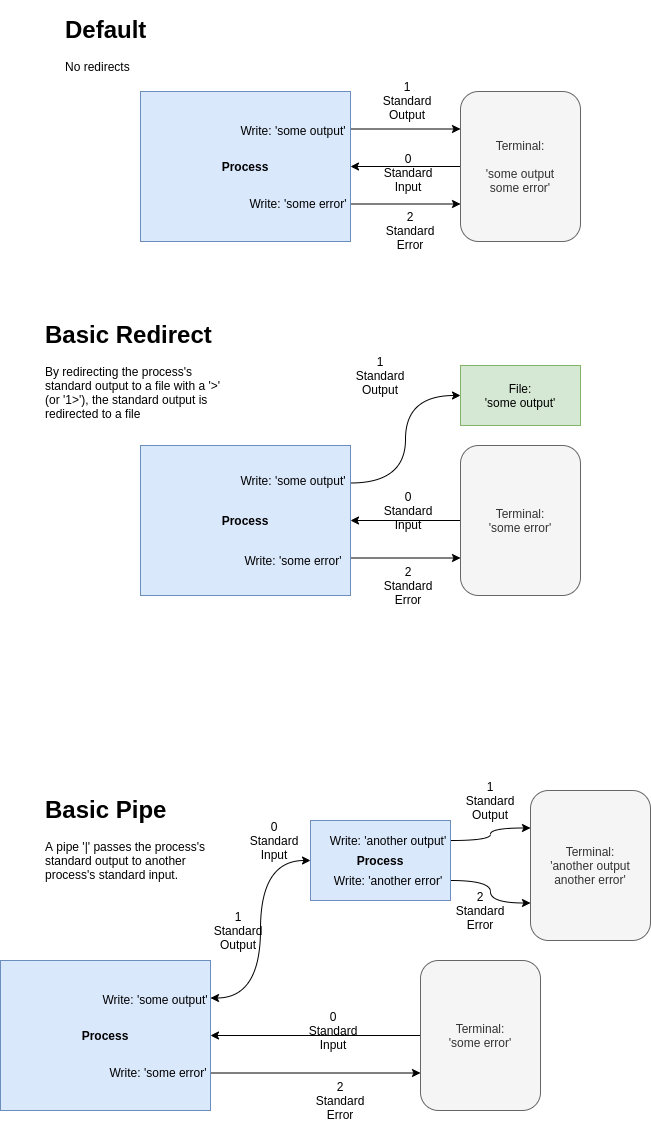

The diagram above was exported from draw.io. Its source (the exported page's mxGraphModel, read from the mxfile embedded in the PNG):
<mxGraphModel dx="1350" dy="806" grid="1" gridSize="10" guides="1" tooltips="1" connect="1" arrows="1" fold="1" page="1" pageScale="1" pageWidth="827" pageHeight="1169" math="0" shadow="0">
  <root>
    <mxCell id="0" />
    <mxCell id="1" parent="0" />
    <mxCell id="smCGMgTPLlVoj343EyLo-3" style="edgeStyle=orthogonalEdgeStyle;rounded=0;orthogonalLoop=1;jettySize=auto;html=1;exitX=1;exitY=0.25;exitDx=0;exitDy=0;entryX=0;entryY=0.25;entryDx=0;entryDy=0;" edge="1" parent="1" source="smCGMgTPLlVoj343EyLo-1" target="smCGMgTPLlVoj343EyLo-2">
      <mxGeometry relative="1" as="geometry" />
    </mxCell>
    <mxCell id="smCGMgTPLlVoj343EyLo-8" style="edgeStyle=orthogonalEdgeStyle;rounded=0;orthogonalLoop=1;jettySize=auto;html=1;exitX=1;exitY=0.75;exitDx=0;exitDy=0;entryX=0;entryY=0.75;entryDx=0;entryDy=0;" edge="1" parent="1" source="smCGMgTPLlVoj343EyLo-1" target="smCGMgTPLlVoj343EyLo-2">
      <mxGeometry relative="1" as="geometry" />
    </mxCell>
    <mxCell id="smCGMgTPLlVoj343EyLo-1" value="&lt;b&gt;Process&lt;/b&gt;" style="rounded=0;whiteSpace=wrap;html=1;fillColor=#dae8fc;strokeColor=#6c8ebf;" vertex="1" parent="1">
      <mxGeometry x="280" y="251" width="210" height="150" as="geometry" />
    </mxCell>
    <mxCell id="smCGMgTPLlVoj343EyLo-7" style="edgeStyle=orthogonalEdgeStyle;rounded=0;orthogonalLoop=1;jettySize=auto;html=1;exitX=0;exitY=0.5;exitDx=0;exitDy=0;" edge="1" parent="1" source="smCGMgTPLlVoj343EyLo-2" target="smCGMgTPLlVoj343EyLo-1">
      <mxGeometry relative="1" as="geometry" />
    </mxCell>
    <mxCell id="smCGMgTPLlVoj343EyLo-2" value="Terminal:&lt;br&gt;&lt;br&gt;'some output&lt;br&gt;some error'" style="rounded=1;whiteSpace=wrap;html=1;fillColor=#f5f5f5;strokeColor=#666666;fontColor=#333333;" vertex="1" parent="1">
      <mxGeometry x="600" y="251" width="120" height="150" as="geometry" />
    </mxCell>
    <mxCell id="smCGMgTPLlVoj343EyLo-9" value="2&lt;br&gt;Standard&lt;br&gt;Error" style="text;html=1;strokeColor=none;fillColor=none;align=center;verticalAlign=middle;whiteSpace=wrap;rounded=0;" vertex="1" parent="1">
      <mxGeometry x="530" y="380" width="40" height="20" as="geometry" />
    </mxCell>
    <mxCell id="smCGMgTPLlVoj343EyLo-10" value="1&lt;br&gt;Standard&lt;br&gt;Output" style="text;html=1;strokeColor=none;fillColor=none;align=center;verticalAlign=middle;whiteSpace=wrap;rounded=0;" vertex="1" parent="1">
      <mxGeometry x="527" y="250" width="40" height="20" as="geometry" />
    </mxCell>
    <mxCell id="smCGMgTPLlVoj343EyLo-11" value="0&lt;br&gt;Standard Input" style="text;html=1;strokeColor=none;fillColor=none;align=center;verticalAlign=middle;whiteSpace=wrap;rounded=0;" vertex="1" parent="1">
      <mxGeometry x="528" y="322" width="40" height="20" as="geometry" />
    </mxCell>
    <mxCell id="smCGMgTPLlVoj343EyLo-15" style="edgeStyle=orthogonalEdgeStyle;orthogonalLoop=1;jettySize=auto;html=1;exitX=1;exitY=0.25;exitDx=0;exitDy=0;entryX=0;entryY=0.5;entryDx=0;entryDy=0;curved=1;" edge="1" parent="1" source="smCGMgTPLlVoj343EyLo-17" target="smCGMgTPLlVoj343EyLo-23">
      <mxGeometry relative="1" as="geometry" />
    </mxCell>
    <mxCell id="smCGMgTPLlVoj343EyLo-16" style="edgeStyle=orthogonalEdgeStyle;rounded=0;orthogonalLoop=1;jettySize=auto;html=1;exitX=1;exitY=0.75;exitDx=0;exitDy=0;entryX=0;entryY=0.75;entryDx=0;entryDy=0;" edge="1" parent="1" source="smCGMgTPLlVoj343EyLo-17" target="smCGMgTPLlVoj343EyLo-19">
      <mxGeometry relative="1" as="geometry" />
    </mxCell>
    <mxCell id="smCGMgTPLlVoj343EyLo-17" value="&lt;b&gt;Process&lt;/b&gt;" style="rounded=0;whiteSpace=wrap;html=1;fillColor=#dae8fc;strokeColor=#6c8ebf;" vertex="1" parent="1">
      <mxGeometry x="280" y="605" width="210" height="150" as="geometry" />
    </mxCell>
    <mxCell id="smCGMgTPLlVoj343EyLo-18" style="edgeStyle=orthogonalEdgeStyle;rounded=0;orthogonalLoop=1;jettySize=auto;html=1;exitX=0;exitY=0.5;exitDx=0;exitDy=0;" edge="1" parent="1" source="smCGMgTPLlVoj343EyLo-19" target="smCGMgTPLlVoj343EyLo-17">
      <mxGeometry relative="1" as="geometry" />
    </mxCell>
    <mxCell id="smCGMgTPLlVoj343EyLo-19" value="Terminal:&lt;br&gt;'some error'" style="rounded=1;whiteSpace=wrap;html=1;fillColor=#f5f5f5;strokeColor=#666666;fontColor=#333333;" vertex="1" parent="1">
      <mxGeometry x="600" y="605" width="120" height="150" as="geometry" />
    </mxCell>
    <mxCell id="smCGMgTPLlVoj343EyLo-20" value="2&lt;br&gt;Standard&lt;br&gt;Error" style="text;html=1;strokeColor=none;fillColor=none;align=center;verticalAlign=middle;whiteSpace=wrap;rounded=0;" vertex="1" parent="1">
      <mxGeometry x="528" y="735" width="40" height="20" as="geometry" />
    </mxCell>
    <mxCell id="smCGMgTPLlVoj343EyLo-21" value="1&lt;br&gt;Standard&lt;br&gt;Output" style="text;html=1;strokeColor=none;fillColor=none;align=center;verticalAlign=middle;whiteSpace=wrap;rounded=0;" vertex="1" parent="1">
      <mxGeometry x="500" y="525" width="40" height="20" as="geometry" />
    </mxCell>
    <mxCell id="smCGMgTPLlVoj343EyLo-22" value="0&lt;br&gt;Standard Input" style="text;html=1;strokeColor=none;fillColor=none;align=center;verticalAlign=middle;whiteSpace=wrap;rounded=0;" vertex="1" parent="1">
      <mxGeometry x="528" y="660" width="40" height="20" as="geometry" />
    </mxCell>
    <mxCell id="smCGMgTPLlVoj343EyLo-23" value="File:&lt;br&gt;'some output'" style="rounded=0;whiteSpace=wrap;html=1;fillColor=#d5e8d4;strokeColor=#82b366;" vertex="1" parent="1">
      <mxGeometry x="600" y="525" width="120" height="60" as="geometry" />
    </mxCell>
    <mxCell id="smCGMgTPLlVoj343EyLo-24" value="&lt;h1&gt;Basic Redirect&lt;/h1&gt;&lt;p&gt;By redirecting the process's standard output to a file with a '&amp;gt;' (or '1&amp;gt;'), the standard output is redirected to a file&lt;/p&gt;" style="text;html=1;strokeColor=none;fillColor=none;spacing=5;spacingTop=-20;whiteSpace=wrap;overflow=hidden;rounded=0;" vertex="1" parent="1">
      <mxGeometry x="180" y="475" width="190" height="120" as="geometry" />
    </mxCell>
    <mxCell id="smCGMgTPLlVoj343EyLo-25" value="&lt;h1&gt;Default&lt;/h1&gt;&lt;p&gt;No redirects&lt;/p&gt;" style="text;html=1;strokeColor=none;fillColor=none;spacing=5;spacingTop=-20;whiteSpace=wrap;overflow=hidden;rounded=0;" vertex="1" parent="1">
      <mxGeometry x="200" y="170" width="190" height="120" as="geometry" />
    </mxCell>
    <mxCell id="smCGMgTPLlVoj343EyLo-26" value="Write: 'some output'" style="text;html=1;strokeColor=none;fillColor=none;align=center;verticalAlign=middle;whiteSpace=wrap;rounded=0;" vertex="1" parent="1">
      <mxGeometry x="378" y="280" width="110" height="20" as="geometry" />
    </mxCell>
    <mxCell id="smCGMgTPLlVoj343EyLo-28" value="Write: 'some error'" style="text;html=1;strokeColor=none;fillColor=none;align=center;verticalAlign=middle;whiteSpace=wrap;rounded=0;" vertex="1" parent="1">
      <mxGeometry x="383" y="353" width="110" height="20" as="geometry" />
    </mxCell>
    <mxCell id="smCGMgTPLlVoj343EyLo-29" value="Write: 'some output'" style="text;html=1;strokeColor=none;fillColor=none;align=center;verticalAlign=middle;whiteSpace=wrap;rounded=0;" vertex="1" parent="1">
      <mxGeometry x="378" y="630" width="110" height="20" as="geometry" />
    </mxCell>
    <mxCell id="smCGMgTPLlVoj343EyLo-30" value="Write: 'some error'" style="text;html=1;strokeColor=none;fillColor=none;align=center;verticalAlign=middle;whiteSpace=wrap;rounded=0;" vertex="1" parent="1">
      <mxGeometry x="378" y="710" width="110" height="20" as="geometry" />
    </mxCell>
    <mxCell id="smCGMgTPLlVoj343EyLo-31" style="edgeStyle=orthogonalEdgeStyle;orthogonalLoop=1;jettySize=auto;html=1;exitX=1;exitY=0.25;exitDx=0;exitDy=0;entryX=0;entryY=0.5;entryDx=0;entryDy=0;startArrow=classic;startFill=1;curved=1;" edge="1" parent="1" source="smCGMgTPLlVoj343EyLo-33" target="smCGMgTPLlVoj343EyLo-43">
      <mxGeometry relative="1" as="geometry">
        <mxPoint x="380" y="1050" as="targetPoint" />
      </mxGeometry>
    </mxCell>
    <mxCell id="smCGMgTPLlVoj343EyLo-32" style="edgeStyle=orthogonalEdgeStyle;rounded=0;orthogonalLoop=1;jettySize=auto;html=1;exitX=1;exitY=0.75;exitDx=0;exitDy=0;entryX=0;entryY=0.75;entryDx=0;entryDy=0;" edge="1" parent="1" source="smCGMgTPLlVoj343EyLo-33" target="smCGMgTPLlVoj343EyLo-35">
      <mxGeometry relative="1" as="geometry" />
    </mxCell>
    <mxCell id="smCGMgTPLlVoj343EyLo-33" value="&lt;b&gt;Process&lt;/b&gt;" style="rounded=0;whiteSpace=wrap;html=1;fillColor=#dae8fc;strokeColor=#6c8ebf;" vertex="1" parent="1">
      <mxGeometry x="140" y="1120" width="210" height="150" as="geometry" />
    </mxCell>
    <mxCell id="smCGMgTPLlVoj343EyLo-34" style="edgeStyle=orthogonalEdgeStyle;rounded=0;orthogonalLoop=1;jettySize=auto;html=1;exitX=0;exitY=0.5;exitDx=0;exitDy=0;" edge="1" parent="1" source="smCGMgTPLlVoj343EyLo-35" target="smCGMgTPLlVoj343EyLo-33">
      <mxGeometry relative="1" as="geometry" />
    </mxCell>
    <mxCell id="smCGMgTPLlVoj343EyLo-35" value="Terminal:&lt;br&gt;'some error'" style="rounded=1;whiteSpace=wrap;html=1;fillColor=#f5f5f5;strokeColor=#666666;fontColor=#333333;" vertex="1" parent="1">
      <mxGeometry x="560" y="1120" width="120" height="150" as="geometry" />
    </mxCell>
    <mxCell id="smCGMgTPLlVoj343EyLo-36" value="2&lt;br&gt;Standard&lt;br&gt;Error" style="text;html=1;strokeColor=none;fillColor=none;align=center;verticalAlign=middle;whiteSpace=wrap;rounded=0;" vertex="1" parent="1">
      <mxGeometry x="460" y="1250" width="40" height="20" as="geometry" />
    </mxCell>
    <mxCell id="smCGMgTPLlVoj343EyLo-37" value="1&lt;br&gt;Standard&lt;br&gt;Output" style="text;html=1;strokeColor=none;fillColor=none;align=center;verticalAlign=middle;whiteSpace=wrap;rounded=0;" vertex="1" parent="1">
      <mxGeometry x="358" y="1080" width="40" height="20" as="geometry" />
    </mxCell>
    <mxCell id="smCGMgTPLlVoj343EyLo-38" value="0&lt;br&gt;Standard Input" style="text;html=1;strokeColor=none;fillColor=none;align=center;verticalAlign=middle;whiteSpace=wrap;rounded=0;" vertex="1" parent="1">
      <mxGeometry x="453" y="1180" width="40" height="20" as="geometry" />
    </mxCell>
    <mxCell id="smCGMgTPLlVoj343EyLo-40" value="&lt;h1&gt;Basic Pipe&lt;/h1&gt;&lt;p&gt;A pipe '|' passes the process's standard output to another process's standard input.&lt;/p&gt;" style="text;html=1;strokeColor=none;fillColor=none;spacing=5;spacingTop=-20;whiteSpace=wrap;overflow=hidden;rounded=0;" vertex="1" parent="1">
      <mxGeometry x="180" y="950" width="190" height="120" as="geometry" />
    </mxCell>
    <mxCell id="smCGMgTPLlVoj343EyLo-41" value="Write: 'some output'" style="text;html=1;strokeColor=none;fillColor=none;align=center;verticalAlign=middle;whiteSpace=wrap;rounded=0;" vertex="1" parent="1">
      <mxGeometry x="240" y="1149" width="110" height="20" as="geometry" />
    </mxCell>
    <mxCell id="smCGMgTPLlVoj343EyLo-42" value="Write: 'some error'" style="text;html=1;strokeColor=none;fillColor=none;align=center;verticalAlign=middle;whiteSpace=wrap;rounded=0;" vertex="1" parent="1">
      <mxGeometry x="243" y="1222" width="110" height="20" as="geometry" />
    </mxCell>
    <mxCell id="smCGMgTPLlVoj343EyLo-49" style="edgeStyle=orthogonalEdgeStyle;orthogonalLoop=1;jettySize=auto;html=1;exitX=1;exitY=0.25;exitDx=0;exitDy=0;entryX=0;entryY=0.25;entryDx=0;entryDy=0;curved=1;" edge="1" parent="1" source="smCGMgTPLlVoj343EyLo-43" target="smCGMgTPLlVoj343EyLo-48">
      <mxGeometry relative="1" as="geometry" />
    </mxCell>
    <mxCell id="smCGMgTPLlVoj343EyLo-51" style="edgeStyle=orthogonalEdgeStyle;curved=1;orthogonalLoop=1;jettySize=auto;html=1;exitX=1;exitY=0.75;exitDx=0;exitDy=0;entryX=0;entryY=0.75;entryDx=0;entryDy=0;startArrow=none;startFill=0;" edge="1" parent="1" source="smCGMgTPLlVoj343EyLo-43" target="smCGMgTPLlVoj343EyLo-48">
      <mxGeometry relative="1" as="geometry" />
    </mxCell>
    <mxCell id="smCGMgTPLlVoj343EyLo-43" value="&lt;b&gt;Process&lt;/b&gt;" style="rounded=0;whiteSpace=wrap;html=1;fillColor=#dae8fc;strokeColor=#6c8ebf;" vertex="1" parent="1">
      <mxGeometry x="450" y="980" width="140" height="80" as="geometry" />
    </mxCell>
    <mxCell id="smCGMgTPLlVoj343EyLo-48" value="Terminal:&lt;br&gt;'another output&lt;br&gt;another error'" style="rounded=1;whiteSpace=wrap;html=1;fillColor=#f5f5f5;strokeColor=#666666;fontColor=#333333;" vertex="1" parent="1">
      <mxGeometry x="670" y="950" width="120" height="150" as="geometry" />
    </mxCell>
    <mxCell id="smCGMgTPLlVoj343EyLo-52" value="0&lt;br&gt;Standard Input" style="text;html=1;strokeColor=none;fillColor=none;align=center;verticalAlign=middle;whiteSpace=wrap;rounded=0;" vertex="1" parent="1">
      <mxGeometry x="394" y="990" width="40" height="20" as="geometry" />
    </mxCell>
    <mxCell id="smCGMgTPLlVoj343EyLo-53" value="1&lt;br&gt;Standard&lt;br&gt;Output" style="text;html=1;strokeColor=none;fillColor=none;align=center;verticalAlign=middle;whiteSpace=wrap;rounded=0;" vertex="1" parent="1">
      <mxGeometry x="610" y="950" width="40" height="20" as="geometry" />
    </mxCell>
    <mxCell id="smCGMgTPLlVoj343EyLo-54" value="2&lt;br&gt;Standard&lt;br&gt;Error" style="text;html=1;strokeColor=none;fillColor=none;align=center;verticalAlign=middle;whiteSpace=wrap;rounded=0;" vertex="1" parent="1">
      <mxGeometry x="600" y="1060" width="40" height="20" as="geometry" />
    </mxCell>
    <mxCell id="smCGMgTPLlVoj343EyLo-55" value="Write: 'another output'" style="text;html=1;strokeColor=none;fillColor=none;align=center;verticalAlign=middle;whiteSpace=wrap;rounded=0;" vertex="1" parent="1">
      <mxGeometry x="463" y="990" width="130" height="20" as="geometry" />
    </mxCell>
    <mxCell id="smCGMgTPLlVoj343EyLo-57" value="Write: 'another error'" style="text;html=1;strokeColor=none;fillColor=none;align=center;verticalAlign=middle;whiteSpace=wrap;rounded=0;" vertex="1" parent="1">
      <mxGeometry x="463" y="1030" width="130" height="20" as="geometry" />
    </mxCell>
  </root>
</mxGraphModel>